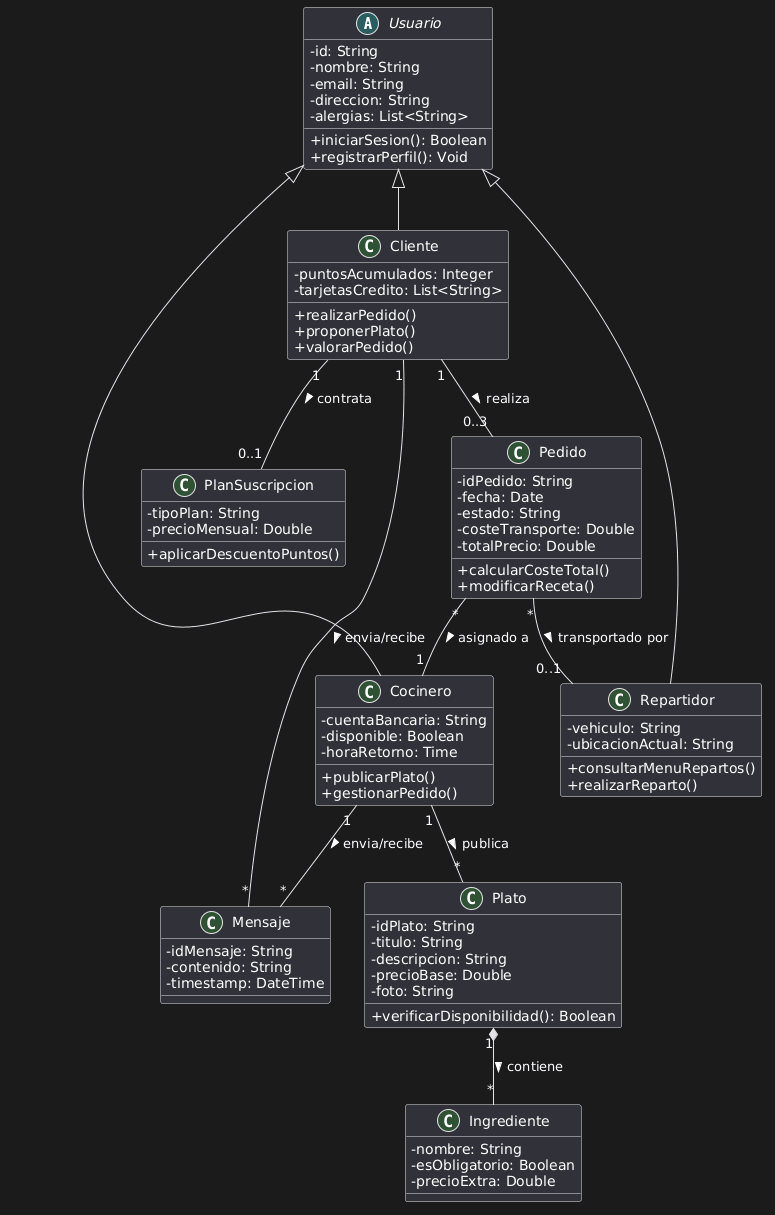

The diagram above was rendered by PlantUML. Its source (embedded in the PNG):
@startuml
skinparam classAttributeIconSize 0

' --- CLASES PRINCIPALES Y HERENCIA ---
abstract class Usuario {
    - id: String
    - nombre: String
    - email: String
    - direccion: String
    - alergias: List<String>
    + iniciarSesion(): Boolean
    + registrarPerfil(): Void
}

class Cliente {
    - puntosAcumulados: Integer
    - tarjetasCredito: List<String>
    + realizarPedido()
    + proponerPlato()
    + valorarPedido()
}

class Cocinero {
    - cuentaBancaria: String
    - disponible: Boolean
    - horaRetorno: Time
    + publicarPlato()
    + gestionarPedido()
}

class Repartidor {
    - vehiculo: String
    - ubicacionActual: String
    + consultarMenuRepartos()
    + realizarReparto()
}

Usuario <|-- Cliente
Usuario <|-- Cocinero
Usuario <|-- Repartidor

' --- ENTIDADES DE NEGOCIO ---
class Plato {
    - idPlato: String
    - titulo: String
    - descripcion: String
    - precioBase: Double
    - foto: String
    + verificarDisponibilidad(): Boolean
}

class Ingrediente {
    - nombre: String
    - esObligatorio: Boolean
    - precioExtra: Double
}

class Pedido {
    - idPedido: String
    - fecha: Date
    - estado: String
    - costeTransporte: Double
    - totalPrecio: Double
    + calcularCosteTotal()
    + modificarReceta()
}

class Mensaje {
    - idMensaje: String
    - contenido: String
    - timestamp: DateTime
}

class PlanSuscripcion {
    - tipoPlan: String
    - precioMensual: Double
    + aplicarDescuentoPuntos()
}

' --- RELACIONES Y MULTIPLICIDADES ---
Cliente "1" -- "0..3" Pedido : realiza >
Cocinero "1" -- "*" Plato : publica >
Plato "1" *-- "*" Ingrediente : contiene >

Pedido "*" -- "1" Cocinero : asignado a >
Pedido "*" -- "0..1" Repartidor : transportado por >

Cliente "1" -- "0..1" PlanSuscripcion : contrata >
Cliente "1" -- "*" Mensaje : envia/recibe >
Cocinero "1" -- "*" Mensaje : envia/recibe >

@endum